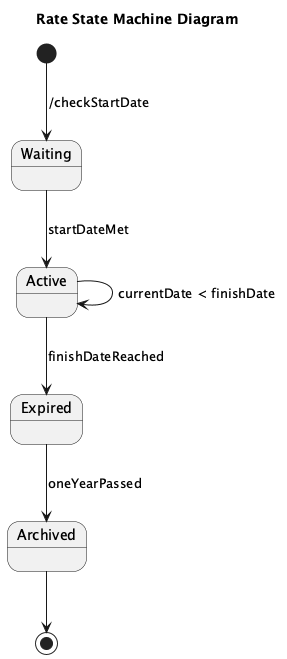

The diagram above was rendered by PlantUML. Its source (embedded in the PNG):
@startuml
title Rate State Machine Diagram

[*] --> Waiting : /checkStartDate

state Waiting
state Active
state Expired
state Archived

Waiting --> Active : startDateMet

Active --> Active : currentDate < finishDate
Active --> Expired : finishDateReached

Expired --> Archived : oneYearPassed

Archived --> [*]

@enduml